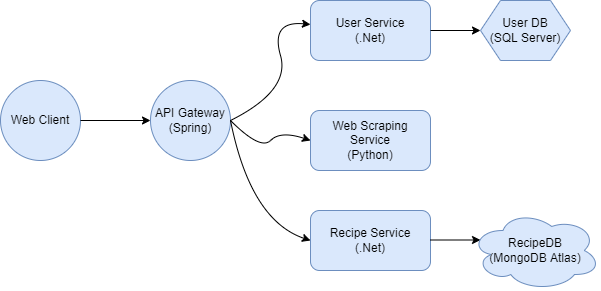

The diagram above was exported from draw.io. Its source (the exported page's mxGraphModel, read from the mxfile embedded in the PNG):
<mxGraphModel dx="1381" dy="764" grid="1" gridSize="10" guides="1" tooltips="1" connect="1" arrows="1" fold="1" page="1" pageScale="1" pageWidth="850" pageHeight="1100" math="0" shadow="0">
  <root>
    <mxCell id="0" />
    <mxCell id="1" parent="0" />
    <mxCell id="otURQQrAmAGiSvsUDg2Q-1" value="Web Client" style="ellipse;whiteSpace=wrap;html=1;aspect=fixed;fillColor=#dae8fc;strokeColor=#6c8ebf;" vertex="1" parent="1">
      <mxGeometry x="110" y="350" width="80" height="80" as="geometry" />
    </mxCell>
    <mxCell id="otURQQrAmAGiSvsUDg2Q-2" value="" style="endArrow=classic;html=1;rounded=0;exitX=1;exitY=0.5;exitDx=0;exitDy=0;" edge="1" parent="1" source="otURQQrAmAGiSvsUDg2Q-1">
      <mxGeometry width="50" height="50" relative="1" as="geometry">
        <mxPoint x="400" y="420" as="sourcePoint" />
        <mxPoint x="260" y="390" as="targetPoint" />
        <Array as="points" />
      </mxGeometry>
    </mxCell>
    <mxCell id="otURQQrAmAGiSvsUDg2Q-3" value="API Gateway&lt;br&gt;(Spring)" style="ellipse;whiteSpace=wrap;html=1;aspect=fixed;fillColor=#dae8fc;strokeColor=#6c8ebf;" vertex="1" parent="1">
      <mxGeometry x="260" y="350" width="80" height="80" as="geometry" />
    </mxCell>
    <mxCell id="otURQQrAmAGiSvsUDg2Q-4" value="" style="curved=1;endArrow=classic;html=1;rounded=0;exitX=1;exitY=0.5;exitDx=0;exitDy=0;" edge="1" parent="1" source="otURQQrAmAGiSvsUDg2Q-3" target="otURQQrAmAGiSvsUDg2Q-5">
      <mxGeometry width="50" height="50" relative="1" as="geometry">
        <mxPoint x="400" y="410" as="sourcePoint" />
        <mxPoint x="450" y="300" as="targetPoint" />
        <Array as="points">
          <mxPoint x="400" y="360" />
          <mxPoint x="380" y="290" />
        </Array>
      </mxGeometry>
    </mxCell>
    <mxCell id="otURQQrAmAGiSvsUDg2Q-5" value="User Service&lt;br&gt;(.Net)" style="rounded=1;whiteSpace=wrap;html=1;fillColor=#dae8fc;strokeColor=#6c8ebf;" vertex="1" parent="1">
      <mxGeometry x="420" y="270" width="120" height="60" as="geometry" />
    </mxCell>
    <mxCell id="otURQQrAmAGiSvsUDg2Q-6" value="User DB&lt;br&gt;(SQL Server)" style="shape=hexagon;perimeter=hexagonPerimeter2;whiteSpace=wrap;html=1;fixedSize=1;fillColor=#dae8fc;strokeColor=#6c8ebf;" vertex="1" parent="1">
      <mxGeometry x="590" y="270" width="90" height="60" as="geometry" />
    </mxCell>
    <mxCell id="otURQQrAmAGiSvsUDg2Q-7" value="" style="endArrow=classic;html=1;rounded=0;exitX=1;exitY=0.5;exitDx=0;exitDy=0;entryX=0;entryY=0.5;entryDx=0;entryDy=0;" edge="1" parent="1" source="otURQQrAmAGiSvsUDg2Q-5" target="otURQQrAmAGiSvsUDg2Q-6">
      <mxGeometry width="50" height="50" relative="1" as="geometry">
        <mxPoint x="200" y="400" as="sourcePoint" />
        <mxPoint x="270" y="400" as="targetPoint" />
        <Array as="points" />
      </mxGeometry>
    </mxCell>
    <mxCell id="otURQQrAmAGiSvsUDg2Q-8" value="Web Scraping Service&lt;br&gt;(Python)" style="rounded=1;whiteSpace=wrap;html=1;fillColor=#dae8fc;strokeColor=#6c8ebf;" vertex="1" parent="1">
      <mxGeometry x="420" y="380" width="120" height="60" as="geometry" />
    </mxCell>
    <mxCell id="otURQQrAmAGiSvsUDg2Q-9" value="" style="curved=1;endArrow=classic;html=1;rounded=0;exitX=1;exitY=0.5;exitDx=0;exitDy=0;entryX=0;entryY=0.5;entryDx=0;entryDy=0;" edge="1" parent="1" source="otURQQrAmAGiSvsUDg2Q-3" target="otURQQrAmAGiSvsUDg2Q-8">
      <mxGeometry width="50" height="50" relative="1" as="geometry">
        <mxPoint x="350" y="400" as="sourcePoint" />
        <mxPoint x="400" y="490" as="targetPoint" />
        <Array as="points">
          <mxPoint x="370" y="420" />
          <mxPoint x="390" y="400" />
        </Array>
      </mxGeometry>
    </mxCell>
    <mxCell id="otURQQrAmAGiSvsUDg2Q-10" value="Recipe Service&lt;br&gt;(.Net)" style="rounded=1;whiteSpace=wrap;html=1;fillColor=#dae8fc;strokeColor=#6c8ebf;" vertex="1" parent="1">
      <mxGeometry x="420" y="480" width="120" height="60" as="geometry" />
    </mxCell>
    <mxCell id="otURQQrAmAGiSvsUDg2Q-11" value="" style="curved=1;endArrow=classic;html=1;rounded=0;exitX=1;exitY=0.5;exitDx=0;exitDy=0;entryX=0;entryY=0.5;entryDx=0;entryDy=0;" edge="1" parent="1" source="otURQQrAmAGiSvsUDg2Q-3" target="otURQQrAmAGiSvsUDg2Q-10">
      <mxGeometry width="50" height="50" relative="1" as="geometry">
        <mxPoint x="350" y="400" as="sourcePoint" />
        <mxPoint x="430" y="304" as="targetPoint" />
        <Array as="points">
          <mxPoint x="360" y="490" />
        </Array>
      </mxGeometry>
    </mxCell>
    <mxCell id="otURQQrAmAGiSvsUDg2Q-12" value="" style="endArrow=classic;html=1;rounded=0;exitX=1;exitY=0.5;exitDx=0;exitDy=0;entryX=0;entryY=0.5;entryDx=0;entryDy=0;" edge="1" parent="1">
      <mxGeometry width="50" height="50" relative="1" as="geometry">
        <mxPoint x="540" y="509.5" as="sourcePoint" />
        <mxPoint x="590" y="509.5" as="targetPoint" />
        <Array as="points" />
      </mxGeometry>
    </mxCell>
    <mxCell id="otURQQrAmAGiSvsUDg2Q-13" value="RecipeDB&lt;br&gt;(MongoDB Atlas)" style="ellipse;shape=cloud;whiteSpace=wrap;html=1;fillColor=#dae8fc;strokeColor=#6c8ebf;" vertex="1" parent="1">
      <mxGeometry x="580" y="480" width="130" height="80" as="geometry" />
    </mxCell>
  </root>
</mxGraphModel>